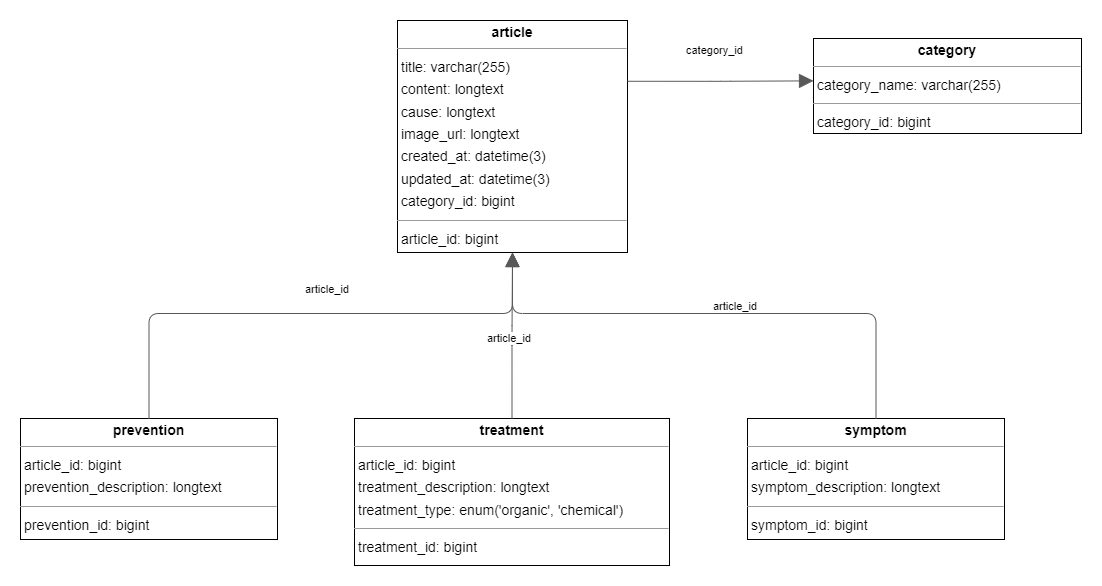

The diagram above was exported from draw.io. Its source (the exported page's mxGraphModel, read from the mxfile embedded in the PNG):
<mxGraphModel dx="1552" dy="434" grid="1" gridSize="10" guides="1" tooltips="1" connect="1" arrows="1" fold="1" page="0" pageScale="1" pageWidth="850" pageHeight="1100" background="none" math="0" shadow="0">
  <root>
    <mxCell id="0" />
    <mxCell id="1" parent="0" />
    <mxCell id="node3" value="&lt;p style=&quot;margin:0px;margin-top:4px;text-align:center;&quot;&gt;&lt;b&gt;article&lt;/b&gt;&lt;/p&gt;&lt;hr size=&quot;1&quot;&gt;&lt;p style=&quot;margin:0 0 0 4px;line-height:1.6;&quot;&gt; title: varchar(255)&lt;br&gt; content: longtext&lt;br&gt; cause: longtext&lt;br&gt; image_url: longtext&lt;br&gt; created_at: datetime(3)&lt;br&gt; updated_at: datetime(3)&lt;br&gt; category_id: bigint&lt;/p&gt;&lt;hr size=&quot;1&quot;&gt;&lt;p style=&quot;margin:0 0 0 4px;line-height:1.6;&quot;&gt; article_id: bigint&lt;/p&gt;" style="verticalAlign=top;align=left;overflow=fill;fontSize=14;fontFamily=Helvetica;html=1;rounded=0;shadow=0;comic=0;labelBackgroundColor=none;strokeWidth=1;" parent="1" vertex="1">
      <mxGeometry x="-146" y="72" width="230" height="232" as="geometry" />
    </mxCell>
    <mxCell id="node2" value="&lt;p style=&quot;margin:0px;margin-top:4px;text-align:center;&quot;&gt;&lt;b&gt;category&lt;/b&gt;&lt;/p&gt;&lt;hr size=&quot;1&quot;&gt;&lt;p style=&quot;margin:0 0 0 4px;line-height:1.6;&quot;&gt; category_name: varchar(255)&lt;/p&gt;&lt;hr size=&quot;1&quot;&gt;&lt;p style=&quot;margin:0 0 0 4px;line-height:1.6;&quot;&gt; category_id: bigint&lt;/p&gt;" style="verticalAlign=top;align=left;overflow=fill;fontSize=14;fontFamily=Helvetica;html=1;rounded=0;shadow=0;comic=0;labelBackgroundColor=none;strokeWidth=1;" parent="1" vertex="1">
      <mxGeometry x="270" y="90" width="268" height="95" as="geometry" />
    </mxCell>
    <mxCell id="node0" value="&lt;p style=&quot;margin:0px;margin-top:4px;text-align:center;&quot;&gt;&lt;b&gt;prevention&lt;/b&gt;&lt;/p&gt;&lt;hr size=&quot;1&quot;/&gt;&lt;p style=&quot;margin:0 0 0 4px;line-height:1.6;&quot;&gt; article_id: bigint&lt;br/&gt; prevention_description: longtext&lt;/p&gt;&lt;hr size=&quot;1&quot;/&gt;&lt;p style=&quot;margin:0 0 0 4px;line-height:1.6;&quot;&gt; prevention_id: bigint&lt;/p&gt;" style="verticalAlign=top;align=left;overflow=fill;fontSize=14;fontFamily=Helvetica;html=1;rounded=0;shadow=0;comic=0;labelBackgroundColor=none;strokeWidth=1;" parent="1" vertex="1">
      <mxGeometry x="-523" y="470" width="257" height="121" as="geometry" />
    </mxCell>
    <mxCell id="node1" value="&lt;p style=&quot;margin:0px;margin-top:4px;text-align:center;&quot;&gt;&lt;b&gt;symptom&lt;/b&gt;&lt;/p&gt;&lt;hr size=&quot;1&quot;/&gt;&lt;p style=&quot;margin:0 0 0 4px;line-height:1.6;&quot;&gt; article_id: bigint&lt;br/&gt; symptom_description: longtext&lt;/p&gt;&lt;hr size=&quot;1&quot;/&gt;&lt;p style=&quot;margin:0 0 0 4px;line-height:1.6;&quot;&gt; symptom_id: bigint&lt;/p&gt;" style="verticalAlign=top;align=left;overflow=fill;fontSize=14;fontFamily=Helvetica;html=1;rounded=0;shadow=0;comic=0;labelBackgroundColor=none;strokeWidth=1;" parent="1" vertex="1">
      <mxGeometry x="204" y="470" width="257" height="121" as="geometry" />
    </mxCell>
    <mxCell id="node4" value="&lt;p style=&quot;margin:0px;margin-top:4px;text-align:center;&quot;&gt;&lt;b&gt;treatment&lt;/b&gt;&lt;/p&gt;&lt;hr size=&quot;1&quot;/&gt;&lt;p style=&quot;margin:0 0 0 4px;line-height:1.6;&quot;&gt; article_id: bigint&lt;br/&gt; treatment_description: longtext&lt;br/&gt; treatment_type: enum(&amp;#39;organic&amp;#39;, &amp;#39;chemical&amp;#39;)&lt;/p&gt;&lt;hr size=&quot;1&quot;/&gt;&lt;p style=&quot;margin:0 0 0 4px;line-height:1.6;&quot;&gt; treatment_id: bigint&lt;/p&gt;" style="verticalAlign=top;align=left;overflow=fill;fontSize=14;fontFamily=Helvetica;html=1;rounded=0;shadow=0;comic=0;labelBackgroundColor=none;strokeWidth=1;" parent="1" vertex="1">
      <mxGeometry x="-189" y="470" width="315" height="147" as="geometry" />
    </mxCell>
    <mxCell id="edge3" value="" style="html=1;rounded=1;edgeStyle=orthogonalEdgeStyle;dashed=0;startArrow=none;endArrow=block;endSize=12;strokeColor=#595959;exitX=1.000;exitY=0.262;exitDx=0;exitDy=0;entryX=0.000;entryY=0.446;entryDx=0;entryDy=0;" parent="1" source="node3" target="node2" edge="1">
      <mxGeometry width="50" height="50" relative="1" as="geometry">
        <Array as="points" />
      </mxGeometry>
    </mxCell>
    <mxCell id="label20" value="category_id" style="edgeLabel;resizable=0;html=1;align=left;verticalAlign=top;strokeColor=default;" parent="edge3" vertex="1" connectable="0">
      <mxGeometry x="141" y="89" as="geometry" />
    </mxCell>
    <mxCell id="edge1" value="" style="html=1;rounded=1;edgeStyle=orthogonalEdgeStyle;dashed=0;startArrow=none;endArrow=block;endSize=12;strokeColor=#595959;exitX=0.500;exitY=0.000;exitDx=0;exitDy=0;entryX=0.500;entryY=1.000;entryDx=0;entryDy=0;" parent="1" source="node0" target="node3" edge="1">
      <mxGeometry width="50" height="50" relative="1" as="geometry">
        <Array as="points">
          <mxPoint x="-394" y="365" />
          <mxPoint x="-31" y="365" />
        </Array>
      </mxGeometry>
    </mxCell>
    <mxCell id="label8" value="article_id" style="edgeLabel;resizable=0;html=1;align=left;verticalAlign=top;strokeColor=default;" parent="edge1" vertex="1" connectable="0">
      <mxGeometry x="-240" y="328" as="geometry" />
    </mxCell>
    <mxCell id="edge0" value="" style="html=1;rounded=1;edgeStyle=orthogonalEdgeStyle;dashed=0;startArrow=none;endArrow=block;endSize=12;strokeColor=#595959;exitX=0.500;exitY=0.000;exitDx=0;exitDy=0;entryX=0.500;entryY=1.000;entryDx=0;entryDy=0;" parent="1" source="node1" target="node3" edge="1">
      <mxGeometry width="50" height="50" relative="1" as="geometry">
        <Array as="points">
          <mxPoint x="332" y="365" />
          <mxPoint x="-31" y="365" />
        </Array>
      </mxGeometry>
    </mxCell>
    <mxCell id="label2" value="article_id" style="edgeLabel;resizable=0;html=1;align=left;verticalAlign=top;strokeColor=default;" parent="edge0" vertex="1" connectable="0">
      <mxGeometry x="168" y="345" as="geometry" />
    </mxCell>
    <mxCell id="edge2" value="" style="html=1;rounded=1;edgeStyle=orthogonalEdgeStyle;dashed=0;startArrow=none;endArrow=block;endSize=12;strokeColor=#595959;exitX=0.500;exitY=0.000;exitDx=0;exitDy=0;entryX=0.500;entryY=1.000;entryDx=0;entryDy=0;" parent="1" source="node4" target="node3" edge="1">
      <mxGeometry width="50" height="50" relative="1" as="geometry">
        <Array as="points" />
      </mxGeometry>
    </mxCell>
    <mxCell id="label14" value="article_id" style="edgeLabel;resizable=0;html=1;align=left;verticalAlign=top;strokeColor=default;" parent="edge2" vertex="1" connectable="0">
      <mxGeometry x="-58" y="377" as="geometry" />
    </mxCell>
  </root>
</mxGraphModel>